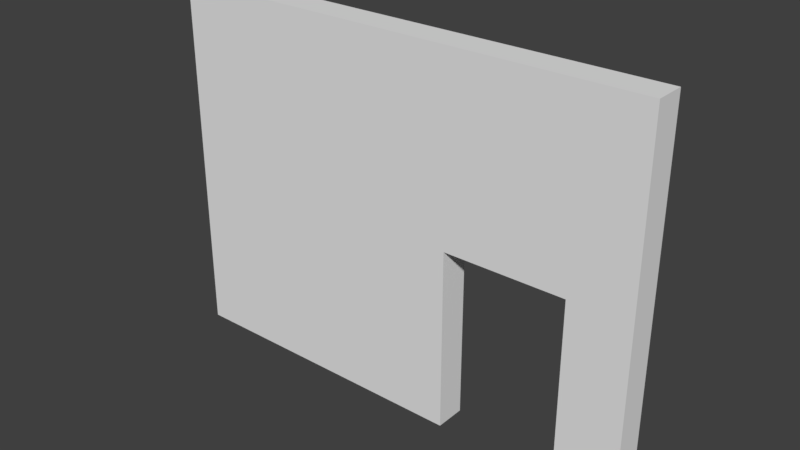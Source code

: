 # Source: WallWithDoor3x4x.25.blend  (saved by Blender 2.78.0; exported with 4.5.12 LTS)
import bpy
from mathutils import Matrix  # noqa: F401  (used for matrix-valued properties, if any)

bpy.ops.wm.read_factory_settings(use_empty=True)
scene = bpy.context.scene
scene.name = 'Scene'

# ---- collections
col_collection_1 = bpy.data.collections.new('Collection 1'); scene.collection.children.link(col_collection_1)

# ---- world
world_world_001 = bpy.data.worlds.new('World.001'); scene.world = world_world_001
world_world_001.use_nodes = True; world_world_001.node_tree.nodes.clear()
_N = world_world_001.node_tree.nodes; _L = world_world_001.node_tree.links
n0 = _N.new('ShaderNodeOutputWorld'); n0.name = 'World Output'; n0.location = (300, 300)
n1 = _N.new('ShaderNodeBackground'); n1.name = 'Background'; n1.location = (10, 300)
n1.inputs[0].default_value = (0.05, 0.05, 0.05, 1.0)
_L.new(n1.outputs[0], n0.inputs[0])
n0.is_active_output = True
world_world_001.use_sun_shadow = False
world_world_001.sun_shadow_jitter_overblur = 0.0
world_world_001.cycles.sampling_method = 'MANUAL'

# ---- meshes
me_wallwithdoor3x4x_25 = bpy.data.meshes.new('WallWithDoor3x4x.25')
me_wallwithdoor3x4x_25.from_pydata([(-2.0, 0.0, 0.0), (2.0, 0.0, 0.0), (-2.0, 3.0, 0.0), (2.0, 3.0, 0.0), (-2.0, 3.0, -0.25), (-2.0, -1.093e-08, -0.25), (2.0, -1.093e-08, -0.25), (2.0, 3.0, -0.25), (0.5, 1.5, -0.25), (0.5, 1.5, 0.0), (1.5, 1.5, -0.25), (1.5, 1.5, 0.0), (0.5, -1.093e-08, -0.25), (0.5, 0.0, 0.0), (1.5, -1.093e-08, -0.25), (1.5, 0.0, 0.0)], [], [(0, 13, 9, 11, 15, 1, 3, 2), (5, 4, 7, 6, 14, 10, 8, 12), (1, 6, 7, 3), (2, 4, 5, 0), (3, 7, 4, 2), (0, 5, 12, 13), (11, 10, 14, 15), (15, 14, 6, 1), (8, 9, 13, 12), (10, 11, 9, 8)])
me_wallwithdoor3x4x_25.use_remesh_preserve_volume = False
me_wallwithdoor3x4x_25.use_remesh_preserve_attributes = False
me_wallwithdoor3x4x_25.use_mirror_vertex_groups = False
me_wallwithdoor3x4x_25.update()

# ---- objects
ob_wallwithdoor3x4x_25 = bpy.data.objects.new('WallWithDoor3x4x.25', me_wallwithdoor3x4x_25)

# ---- transforms, parenting, visibility, modifiers, constraints
ob_wallwithdoor3x4x_25.location = (0.0, 0.0, 0.0)
ob_wallwithdoor3x4x_25.rotation_euler = (1.571, -0.0, 0.0)
ob_wallwithdoor3x4x_25.lineart.crease_threshold = 0.0

# ---- collection membership
col_collection_1.objects.link(ob_wallwithdoor3x4x_25)

# ---- scene / render settings (as saved in the file)
scene.frame_start = 1; scene.frame_end = 250; scene.frame_set(1)
scene.render.engine = 'CYCLES'
scene.render.resolution_percentage = 50
scene.render.dither_intensity = 0.0
scene.cycles.use_denoising = False
scene.cycles.samples = 4
scene.cycles.sampling_pattern = 'TABULATED_SOBOL'
scene.cycles.light_sampling_threshold = 0.0
scene.cycles.use_adaptive_sampling = False
scene.cycles.use_light_tree = False
scene.cycles.blur_glossy = 0.0
scene.cycles.sample_clamp_indirect = 3.0
scene.view_settings.view_transform = 'Standard'
bpy.context.view_layer.update()

# ---- added for rendering (the .blend has no active camera and no usable light): camera, sun
cam_auto = bpy.data.cameras.new('AutoCamera')
cam_auto.lens = 50.0
cam_auto.sensor_width = 36.0
cam_auto.clip_end = 1000.0
ob_auto_camera = bpy.data.objects.new('AutoCamera', cam_auto)
scene.collection.objects.link(ob_auto_camera)
ob_auto_camera.location = (4.6319, -5.43328, 5.20552)
ob_auto_camera.rotation_euler = (1.09748, -7.21219e-08, 0.694738)
scene.camera = ob_auto_camera
light_auto_sun = bpy.data.lights.new('AutoSun', 'SUN')
light_auto_sun.energy = 3.0
light_auto_sun.angle = 0.0523599
ob_auto_sun = bpy.data.objects.new('AutoSun', light_auto_sun)
scene.collection.objects.link(ob_auto_sun)
ob_auto_sun.rotation_euler = (0.872665, 0.174533, 0.523599)
bpy.context.view_layer.update()
